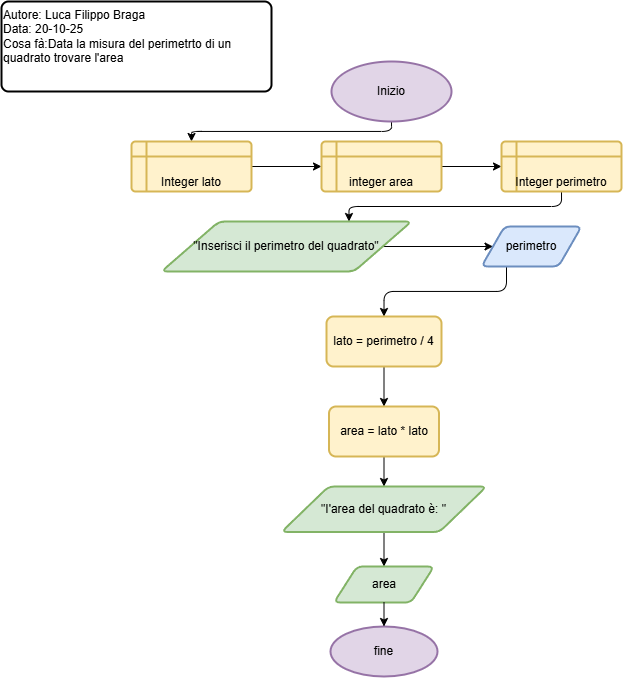

The diagram above was exported from draw.io. Its source (the exported page's mxGraphModel, read from the mxfile embedded in the PNG):
<mxGraphModel dx="925" dy="627" grid="1" gridSize="10" guides="1" tooltips="1" connect="1" arrows="1" fold="1" page="1" pageScale="1" pageWidth="827" pageHeight="1169" math="0" shadow="0">
  <root>
    <mxCell id="0" />
    <mxCell id="1" parent="0" />
    <mxCell id="2" value="Autore: Luca Filippo Braga&lt;div&gt;Data: 20-10-25&lt;/div&gt;&lt;div&gt;Cosa fà:Data la misura del perimetrto di un quadrato trovare l'area&lt;/div&gt;" style="rounded=1;whiteSpace=wrap;html=1;absoluteArcSize=1;arcSize=14;strokeWidth=2;verticalAlign=top;align=left;" vertex="1" parent="1">
      <mxGeometry x="10" y="10" width="270" height="90" as="geometry" />
    </mxCell>
    <mxCell id="8" style="edgeStyle=orthogonalEdgeStyle;html=1;exitX=0.5;exitY=1;exitDx=0;exitDy=0;exitPerimeter=0;entryX=0.5;entryY=0;entryDx=0;entryDy=0;" edge="1" parent="1" source="3" target="4">
      <mxGeometry relative="1" as="geometry" />
    </mxCell>
    <mxCell id="3" value="Inizio" style="strokeWidth=2;html=1;shape=mxgraph.flowchart.start_2;whiteSpace=wrap;fillColor=#e1d5e7;strokeColor=#9673a6;" vertex="1" parent="1">
      <mxGeometry x="340" y="70" width="120" height="60" as="geometry" />
    </mxCell>
    <mxCell id="9" value="" style="edgeStyle=none;html=1;" edge="1" parent="1" source="4" target="7">
      <mxGeometry relative="1" as="geometry" />
    </mxCell>
    <mxCell id="4" value="Integer lato" style="shape=internalStorage;whiteSpace=wrap;html=1;dx=15;dy=15;rounded=1;arcSize=8;strokeWidth=2;verticalAlign=bottom;fillColor=#fff2cc;strokeColor=#d6b656;" vertex="1" parent="1">
      <mxGeometry x="140" y="150" width="120" height="50" as="geometry" />
    </mxCell>
    <mxCell id="11" value="" style="edgeStyle=none;html=1;" edge="1" parent="1" source="7" target="10">
      <mxGeometry relative="1" as="geometry" />
    </mxCell>
    <mxCell id="7" value="integer area" style="shape=internalStorage;whiteSpace=wrap;html=1;dx=15;dy=15;rounded=1;arcSize=8;strokeWidth=2;verticalAlign=bottom;fillColor=#fff2cc;strokeColor=#d6b656;" vertex="1" parent="1">
      <mxGeometry x="330" y="150" width="120" height="50" as="geometry" />
    </mxCell>
    <mxCell id="14" style="edgeStyle=orthogonalEdgeStyle;html=1;exitX=0.5;exitY=1;exitDx=0;exitDy=0;entryX=0.75;entryY=0;entryDx=0;entryDy=0;" edge="1" parent="1" source="10" target="12">
      <mxGeometry relative="1" as="geometry" />
    </mxCell>
    <mxCell id="10" value="Integer perimetro" style="shape=internalStorage;whiteSpace=wrap;html=1;dx=15;dy=15;rounded=1;arcSize=8;strokeWidth=2;verticalAlign=bottom;fillColor=#fff2cc;strokeColor=#d6b656;" vertex="1" parent="1">
      <mxGeometry x="510" y="150" width="120" height="50" as="geometry" />
    </mxCell>
    <mxCell id="15" value="" style="edgeStyle=none;html=1;" edge="1" parent="1" source="12" target="13">
      <mxGeometry relative="1" as="geometry" />
    </mxCell>
    <mxCell id="12" value="&quot;Inserisci il perimetro del quadrato&quot;" style="shape=parallelogram;html=1;strokeWidth=2;perimeter=parallelogramPerimeter;whiteSpace=wrap;rounded=1;arcSize=12;size=0.23;fillColor=#d5e8d4;strokeColor=#82b366;" vertex="1" parent="1">
      <mxGeometry x="170" y="230" width="250" height="50" as="geometry" />
    </mxCell>
    <mxCell id="17" style="edgeStyle=orthogonalEdgeStyle;html=1;exitX=0.25;exitY=1;exitDx=0;exitDy=0;entryX=0.5;entryY=0;entryDx=0;entryDy=0;" edge="1" parent="1" source="13" target="16">
      <mxGeometry relative="1" as="geometry" />
    </mxCell>
    <mxCell id="13" value="perimetro" style="shape=parallelogram;html=1;strokeWidth=2;perimeter=parallelogramPerimeter;whiteSpace=wrap;rounded=1;arcSize=12;size=0.23;fillColor=#dae8fc;strokeColor=#6c8ebf;" vertex="1" parent="1">
      <mxGeometry x="490" y="235" width="100" height="40" as="geometry" />
    </mxCell>
    <mxCell id="19" value="" style="edgeStyle=none;html=1;" edge="1" parent="1" source="16" target="18">
      <mxGeometry relative="1" as="geometry" />
    </mxCell>
    <mxCell id="16" value="lato = perimetro / 4" style="rounded=1;whiteSpace=wrap;html=1;absoluteArcSize=1;arcSize=14;strokeWidth=2;fillColor=#fff2cc;strokeColor=#d6b656;" vertex="1" parent="1">
      <mxGeometry x="335" y="325" width="115" height="50" as="geometry" />
    </mxCell>
    <mxCell id="21" value="" style="edgeStyle=none;html=1;" edge="1" parent="1" source="18" target="20">
      <mxGeometry relative="1" as="geometry" />
    </mxCell>
    <mxCell id="18" value="area = lato * lato" style="rounded=1;whiteSpace=wrap;html=1;absoluteArcSize=1;arcSize=14;strokeWidth=2;fillColor=#fff2cc;strokeColor=#d6b656;" vertex="1" parent="1">
      <mxGeometry x="337.5" y="415" width="110" height="50" as="geometry" />
    </mxCell>
    <mxCell id="23" value="" style="edgeStyle=none;html=1;" edge="1" parent="1" source="20" target="22">
      <mxGeometry relative="1" as="geometry" />
    </mxCell>
    <mxCell id="20" value="&quot;I'area del quadrato è: &quot;" style="shape=parallelogram;html=1;strokeWidth=2;perimeter=parallelogramPerimeter;whiteSpace=wrap;rounded=1;arcSize=12;size=0.23;fillColor=#d5e8d4;strokeColor=#82b366;" vertex="1" parent="1">
      <mxGeometry x="290" y="495" width="205" height="45.5" as="geometry" />
    </mxCell>
    <mxCell id="22" value="area" style="shape=parallelogram;html=1;strokeWidth=2;perimeter=parallelogramPerimeter;whiteSpace=wrap;rounded=1;arcSize=12;size=0.23;fillColor=#d5e8d4;strokeColor=#82b366;" vertex="1" parent="1">
      <mxGeometry x="342.5" y="575" width="100" height="36" as="geometry" />
    </mxCell>
    <mxCell id="24" value="fine" style="strokeWidth=2;html=1;shape=mxgraph.flowchart.start_2;whiteSpace=wrap;fillColor=#e1d5e7;strokeColor=#9673a6;" vertex="1" parent="1">
      <mxGeometry x="339" y="635" width="107" height="50" as="geometry" />
    </mxCell>
    <mxCell id="25" style="edgeStyle=orthogonalEdgeStyle;html=1;exitX=0.5;exitY=1;exitDx=0;exitDy=0;entryX=0.5;entryY=0;entryDx=0;entryDy=0;entryPerimeter=0;" edge="1" parent="1" source="22" target="24">
      <mxGeometry relative="1" as="geometry" />
    </mxCell>
  </root>
</mxGraphModel>